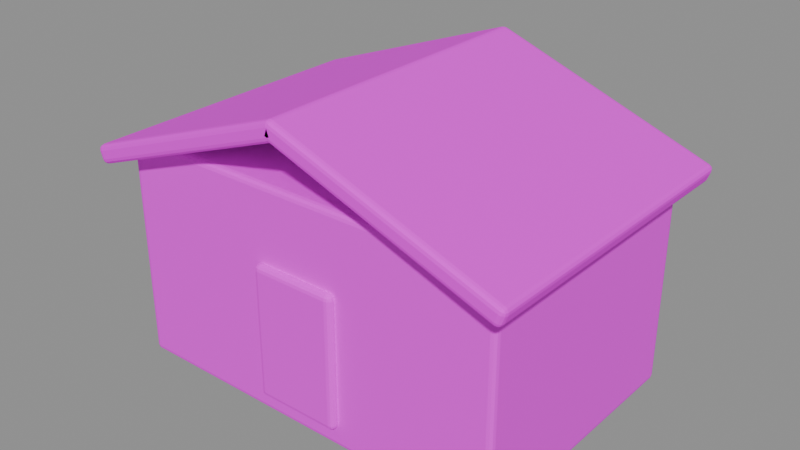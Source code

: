 # Source: coop.blend  (saved by Blender 4.5.87; exported with 4.5.12 LTS)
import bpy
from mathutils import Matrix  # noqa: F401  (used for matrix-valued properties, if any)

bpy.ops.wm.read_factory_settings(use_empty=True)
scene = bpy.context.scene
scene.name = '组件_coop'

# ---- collections
col_02______coop = bpy.data.collections.new('02_游戏输出_coop'); scene.collection.children.link(col_02______coop)

# ---- images (referenced by path relative to the original .blend; pixels are not part of the script)
import os
ASSET_DIR = os.environ.get("B2B_ASSET_DIR", "")  # directory of the original .blend (textures are referenced by path, not embedded)
HERE = os.path.dirname(os.path.abspath(__file__))  # packed textures are extracted next to this script under _unpacked/

def load_image(name, relpath, width, height, colorspace="sRGB"):
    """Load a texture the original file referenced (path relative to the .blend, or extracted next to this script)."""
    p = next((c for c in (os.path.join(HERE, relpath), os.path.join(ASSET_DIR, relpath)) if relpath and os.path.exists(c)), "")
    if p:
        img = bpy.data.images.load(p, check_existing=True)
        img.name = name
    else:  # same state as the original file: an image datablock whose file is absent (Cycles renders it pink)
        img = bpy.data.images.new(name, width, height)
        img.source = "FILE"
        img.filepath = "//" + (relpath or name)
    img.colorspace_settings.name = colorspace
    return img
img_sea_cabin_timber_8x8_512_png = load_image('sea_cabin_timber_8x8_512.png', 'sea_cabin_timber_8x8_512.png', 1024, 1024, 'sRGB')

# ---- materials (node trees are filled in below, after node groups)
mat_orf2_final_sea_matte = bpy.data.materials.new('ORF2_FINAL_SEA_Matte')
mat_orf2_final_sea_metal = bpy.data.materials.new('ORF2_FINAL_SEA_Metal')

# ---- material node trees
mat_orf2_final_sea_matte.use_nodes = True; mat_orf2_final_sea_matte.node_tree.nodes.clear()
_N = mat_orf2_final_sea_matte.node_tree.nodes; _L = mat_orf2_final_sea_matte.node_tree.links
n0 = _N.new('ShaderNodeBsdfPrincipled'); n0.name = '原理化 BSDF'; n0.location = (0, 0)
n0.inputs[1].default_value = 0.02
n0.inputs[2].default_value = 0.72
n1 = _N.new('ShaderNodeOutputMaterial'); n1.name = '材质输出'; n1.location = (0, 0)
n2 = _N.new('ShaderNodeUVMap'); n2.name = 'UV 贴图'; n2.location = (0, 0)
n2.uv_map = 'PaletteUV'
n3 = _N.new('ShaderNodeTexImage'); n3.name = '图像纹理'; n3.location = (0, 0)
n3.image = img_sea_cabin_timber_8x8_512_png
n3.interpolation = 'Closest'
_L.new(n2.outputs[0], n3.inputs[0])
_L.new(n3.outputs[0], n0.inputs[0])
_L.new(n0.outputs[0], n1.inputs[0])
n1.is_active_output = True
mat_orf2_final_sea_metal.use_nodes = True; mat_orf2_final_sea_metal.node_tree.nodes.clear()
_N = mat_orf2_final_sea_metal.node_tree.nodes; _L = mat_orf2_final_sea_metal.node_tree.links
n0 = _N.new('ShaderNodeBsdfPrincipled'); n0.name = '原理化 BSDF'; n0.location = (0, 0)
n0.inputs[1].default_value = 0.15
n0.inputs[2].default_value = 0.82
n0.inputs[13].default_value = 0.25
n1 = _N.new('ShaderNodeOutputMaterial'); n1.name = '材质输出'; n1.location = (0, 0)
n2 = _N.new('ShaderNodeUVMap'); n2.name = 'UV 贴图'; n2.location = (0, 0)
n2.uv_map = 'PaletteUV'
n3 = _N.new('ShaderNodeTexImage'); n3.name = '图像纹理'; n3.location = (0, 0)
n3.image = img_sea_cabin_timber_8x8_512_png
n3.interpolation = 'Closest'
_L.new(n2.outputs[0], n3.inputs[0])
_L.new(n3.outputs[0], n0.inputs[0])
_L.new(n0.outputs[0], n1.inputs[0])
n1.is_active_output = True

# ---- meshes
me_orf2_coop_0_002 = bpy.data.meshes.new('ORF2_coop_0.002')
me_orf2_coop_0_002.from_pydata([(-1.5, -1.0, 0.0), (1.5, -1.0, 0.0), (1.5, 1.0, 0.0), (-1.5, 1.0, 0.0), (-1.5, -1.0, 1.7), (1.5, -1.0, 1.7), (1.5, 1.0, 1.7), (-1.5, 1.0, 1.7), (-0.325, -1.06, 0.15), (0.325, -1.06, 0.15), (0.325, -0.98, 0.15), (-0.325, -0.98, 0.15), (-0.325, -1.06, 1.15), (0.325, -1.06, 1.15), (0.325, -0.98, 1.15), (-0.325, -0.98, 1.15)], [], [(0, 3, 2, 1), (0, 1, 5, 4), (1, 2, 6, 5), (2, 3, 7, 6), (3, 0, 4, 7), (4, 5, 6, 7), (8, 11, 10, 9), (8, 9, 13, 12), (9, 10, 14, 13), (10, 11, 15, 14), (11, 8, 12, 15), (12, 13, 14, 15)])
_uv = me_orf2_coop_0_002.uv_layers.new(name='PaletteUV')
_uv.uv.foreach_set('vector', [0.4625, 0.8125, 0.4375, 0.8375, 0.4125, 0.8125, 0.4375, 0.7875, 0.4625, 0.8125, 0.4375, 0.8375, 0.4125, 0.8125, 0.4375, 0.7875, 0.4625, 0.8125, 0.4375, 0.8375, 0.4125, 0.8125, 0.4375, 0.7875, 0.4625, 0.8125, 0.4375, 0.8375, 0.4125, 0.8125, 0.4375, 0.7875, 0.4625, 0.8125, 0.4375, 0.8375, 0.4125, 0.8125, 0.4375, 0.7875, 0.4625, 0.8125, 0.4375, 0.8375, 0.4125, 0.8125, 0.4375, 0.7875, 0.8375, 0.8125, 0.8125, 0.8375, 0.7875, 0.8125, 0.8125, 0.7875, 0.8375, 0.8125, 0.8125, 0.8375, 0.7875, 0.8125, 0.8125, 0.7875, 0.8375, 0.8125, 0.8125, 0.8375, 0.7875, 0.8125, 0.8125, 0.7875, 0.8375, 0.8125, 0.8125, 0.8375, 0.7875, 0.8125, 0.8125, 0.7875, 0.8375, 0.8125, 0.8125, 0.8375, 0.7875, 0.8125, 0.8125, 0.7875, 0.8375, 0.8125, 0.8125, 0.8375, 0.7875, 0.8125, 0.8125, 0.7875])
me_orf2_coop_0_002.materials.append(mat_orf2_final_sea_matte)
me_orf2_coop_0_002.update()
me_orf2_coop_1_002 = bpy.data.meshes.new('ORF2_coop_1.002')
me_orf2_coop_1_002.from_pydata([(-1.621, -1.175, 1.496), (0.06944, -1.175, 2.113), (0.06944, 1.175, 2.113), (-1.621, 1.175, 1.496), (-1.669, -1.175, 1.627), (0.02143, -1.175, 2.244), (0.02143, 1.175, 2.244), (-1.669, 1.175, 1.627), (-0.06944, -1.175, 2.113), (1.621, -1.175, 1.496), (1.621, 1.175, 1.496), (-0.06944, 1.175, 2.113), (-0.02143, -1.175, 2.244), (1.669, -1.175, 1.627), (1.669, 1.175, 1.627), (-0.02143, 1.175, 2.244)], [], [(0, 3, 2, 1), (0, 1, 5, 4), (1, 2, 6, 5), (2, 3, 7, 6), (3, 0, 4, 7), (4, 5, 6, 7), (8, 11, 10, 9), (8, 9, 13, 12), (9, 10, 14, 13), (10, 11, 15, 14), (11, 8, 12, 15), (12, 13, 14, 15)])
_uv = me_orf2_coop_1_002.uv_layers.new(name='PaletteUV')
_uv.uv.foreach_set('vector', [0.4625, 0.6875, 0.4375, 0.7125, 0.4125, 0.6875, 0.4375, 0.6625, 0.4625, 0.6875, 0.4375, 0.7125, 0.4125, 0.6875, 0.4375, 0.6625, 0.4625, 0.6875, 0.4375, 0.7125, 0.4125, 0.6875, 0.4375, 0.6625, 0.4625, 0.6875, 0.4375, 0.7125, 0.4125, 0.6875, 0.4375, 0.6625, 0.4625, 0.6875, 0.4375, 0.7125, 0.4125, 0.6875, 0.4375, 0.6625, 0.4625, 0.6875, 0.4375, 0.7125, 0.4125, 0.6875, 0.4375, 0.6625, 0.4625, 0.6875, 0.4375, 0.7125, 0.4125, 0.6875, 0.4375, 0.6625, 0.4625, 0.6875, 0.4375, 0.7125, 0.4125, 0.6875, 0.4375, 0.6625, 0.4625, 0.6875, 0.4375, 0.7125, 0.4125, 0.6875, 0.4375, 0.6625, 0.4625, 0.6875, 0.4375, 0.7125, 0.4125, 0.6875, 0.4375, 0.6625, 0.4625, 0.6875, 0.4375, 0.7125, 0.4125, 0.6875, 0.4375, 0.6625, 0.4625, 0.6875, 0.4375, 0.7125, 0.4125, 0.6875, 0.4375, 0.6625])
me_orf2_coop_1_002.materials.append(mat_orf2_final_sea_metal)
me_orf2_coop_1_002.update()

# ---- objects
ob_orf2_______0_001 = bpy.data.objects.new('ORF2_蓝色空鸡舍_0.001', me_orf2_coop_0_002)
ob_orf2_______1_001 = bpy.data.objects.new('ORF2_蓝色空鸡舍_1.001', me_orf2_coop_1_002)

# ---- transforms, parenting, visibility, modifiers, constraints
ob_orf2_______0_001.location = (0.0, 0.0, 0.0)
_m = ob_orf2_______0_001.modifiers.new('实体柔边_三段', 'BEVEL')
_m.width = 0.04
_m.width_pct = 0.04
_m.segments = 3
ob_orf2_______1_001.location = (0.0, 0.0, 0.0)
_m = ob_orf2_______1_001.modifiers.new('实体柔边_三段', 'BEVEL')
_m.width = 0.04
_m.width_pct = 0.04
_m.segments = 3

# ---- collection membership
col_02______coop.objects.link(ob_orf2_______0_001)
col_02______coop.objects.link(ob_orf2_______1_001)

# ---- scene / render settings (as saved in the file)
scene.frame_start = 1; scene.frame_end = 250; scene.frame_set(1)
scene.render.engine = 'BLENDER_EEVEE_NEXT'
scene.render.image_settings.exr_codec = 'NONE'
scene.render.simplify_subdivision_render = 0
scene.render.simplify_child_particles_render = 0.0
scene.eevee.use_volume_custom_range = False
scene.eevee.use_fast_gi = False
scene.eevee.use_shadows = False
scene.view_settings.white_balance_temperature = 0.0
scene.view_settings.white_balance_tint = 0.0
scene.view_settings.white_balance_whitepoint = (2.97, 0.5193, -0.0414)
bpy.context.view_layer.update()

# ---- added for rendering (the .blend has no active camera and no usable light): camera, sun + grey world if the file has none
cam_auto = bpy.data.cameras.new('AutoCamera')
cam_auto.lens = 50.0
cam_auto.sensor_width = 36.0
cam_auto.clip_end = 1000.0
ob_auto_camera = bpy.data.objects.new('AutoCamera', cam_auto)
scene.collection.objects.link(ob_auto_camera)
ob_auto_camera.location = (4.28973, -5.14767, 4.54802)
ob_auto_camera.rotation_euler = (1.09748, -7.21219e-08, 0.694738)
scene.camera = ob_auto_camera
light_auto_sun = bpy.data.lights.new('AutoSun', 'SUN')
light_auto_sun.energy = 3.0
light_auto_sun.angle = 0.0523599
ob_auto_sun = bpy.data.objects.new('AutoSun', light_auto_sun)
scene.collection.objects.link(ob_auto_sun)
ob_auto_sun.rotation_euler = (0.872665, 0.174533, 0.523599)
if scene.world is None:
    world_auto = bpy.data.worlds.new('AutoWorld')
    world_auto.color = (0.3, 0.3, 0.3)
    scene.world = world_auto
bpy.context.view_layer.update()
